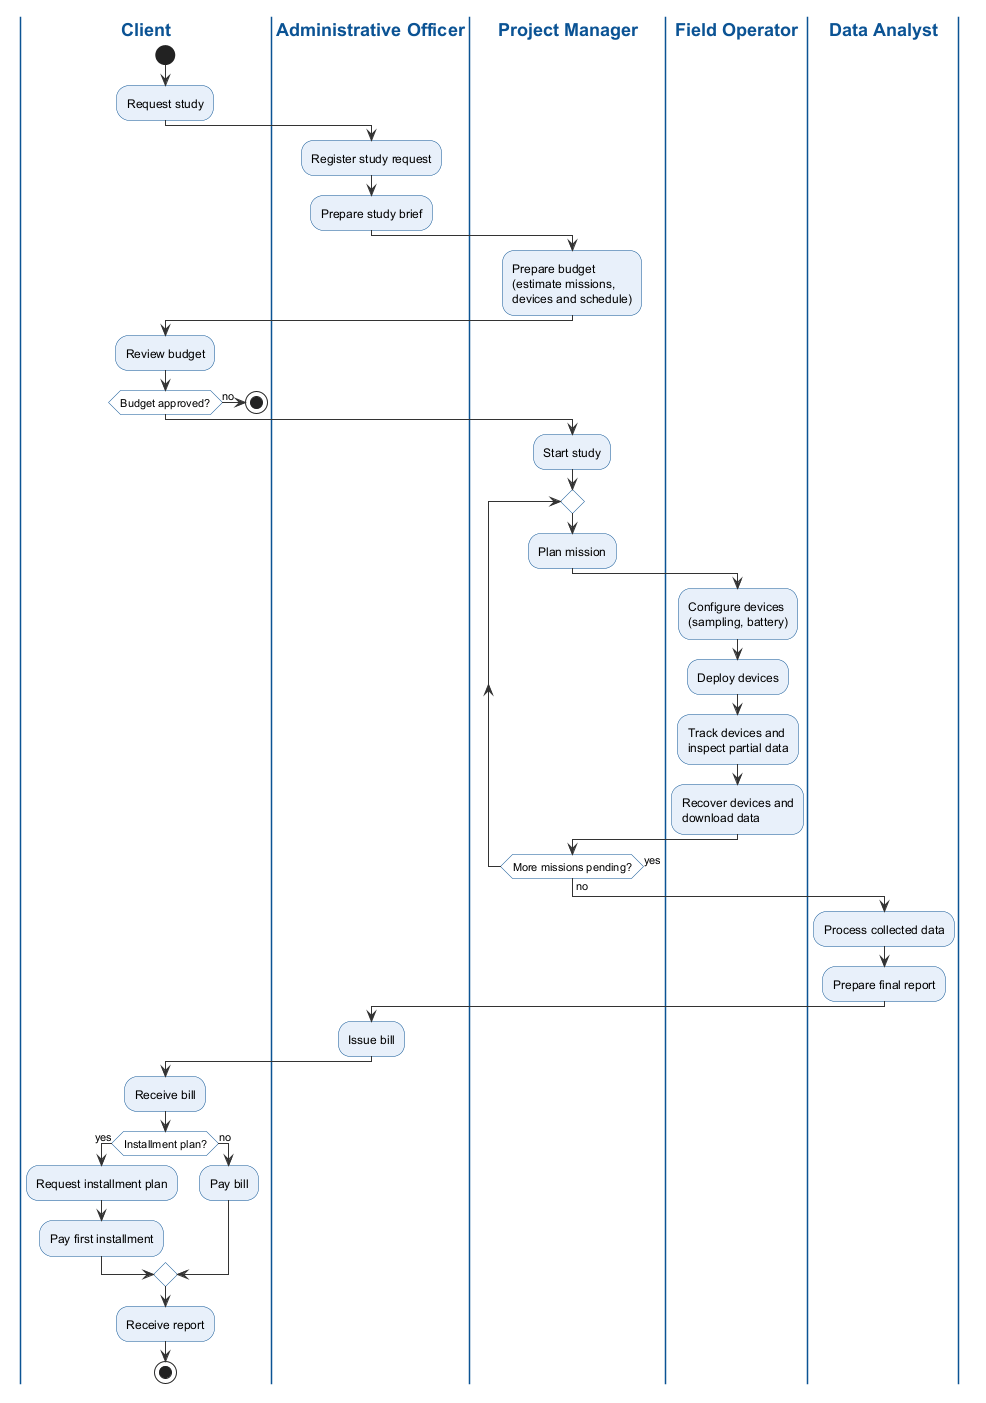

The diagram above was rendered by PlantUML. Its source (embedded in the PNG):
@startuml basic_proyect_flow
skinparam shadowing false
skinparam activity {
  BackgroundColor #E8F0FA
  BorderColor #0B5394
  DiamondBackgroundColor #FFFFFF
  DiamondBorderColor #0B5394
  ArrowColor #333333
}
skinparam swimlane {
  BorderColor #0B5394
  TitleFontColor #0B5394
  TitleFontStyle bold
}

|Client|
start
:Request study;

|Administrative Officer|
:Register study request;
:Prepare study brief;

|Project Manager|
:Prepare budget
(estimate missions,
devices and schedule);

|Client|
:Review budget;
if (Budget approved?) then (no)
  stop
endif

|Project Manager|
:Start study;

repeat
  |Project Manager|
  :Plan mission;
  |Field Operator|
  :Configure devices
  (sampling, battery);
  :Deploy devices;
  :Track devices and
  inspect partial data;
  :Recover devices and
  download data;
  |Project Manager|
repeat while (More missions pending?) is (yes) not (no)

|Data Analyst|
:Process collected data;
:Prepare final report;

|Administrative Officer|
:Issue bill;

|Client|
:Receive bill;
if (Installment plan?) then (yes)
  :Request installment plan;
  :Pay first installment;
else (no)
  :Pay bill;
endif
:Receive report;
stop
@enduml